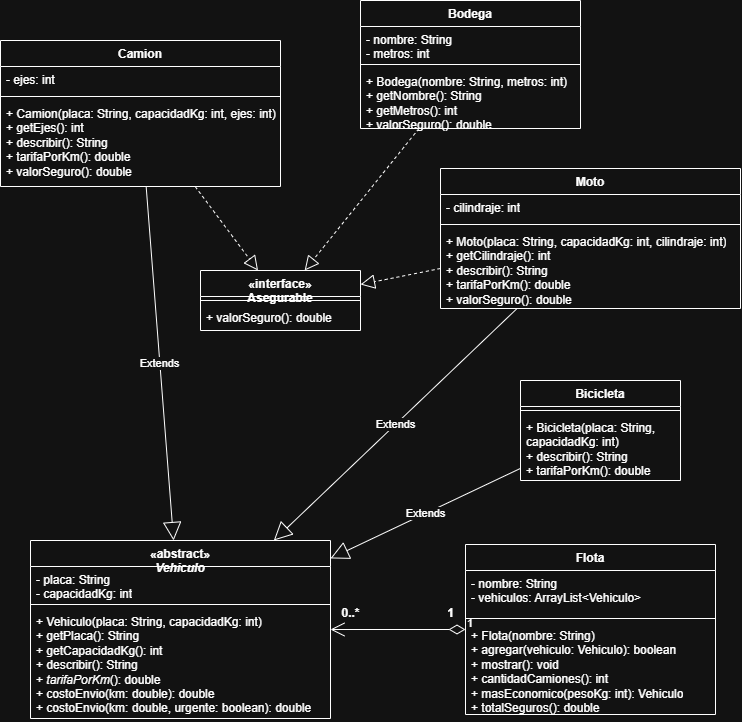

The diagram above was exported from draw.io. Its source (the exported page's mxGraphModel, read from the mxfile embedded in the PNG):
<mxGraphModel dx="1334" dy="857" grid="1" gridSize="10" guides="1" tooltips="1" connect="1" arrows="1" fold="1" page="1" pageScale="1" pageWidth="827" pageHeight="1169" math="0" shadow="0">
  <root>
    <mxCell id="0" />
    <mxCell id="1" parent="0" />
    <mxCell id="c09hXeJ0YXBVIvb1qIaV-1" parent="1" style="swimlane;fontStyle=1;align=center;verticalAlign=top;childLayout=stackLayout;horizontal=1;startSize=26;horizontalStack=0;resizeParent=1;resizeParentMax=0;resizeLast=0;collapsible=1;marginBottom=0;whiteSpace=wrap;html=1;" value="«abstract»&lt;div&gt;&lt;i&gt;Vehiculo&lt;/i&gt;&lt;/div&gt;" vertex="1">
      <mxGeometry height="178" width="300" x="70" y="560" as="geometry" />
    </mxCell>
    <mxCell id="c09hXeJ0YXBVIvb1qIaV-2" parent="c09hXeJ0YXBVIvb1qIaV-1" style="text;strokeColor=none;fillColor=none;align=left;verticalAlign=top;spacingLeft=4;spacingRight=4;overflow=hidden;rotatable=0;points=[[0,0.5],[1,0.5]];portConstraint=eastwest;whiteSpace=wrap;html=1;" value="- placa: String&amp;nbsp;&lt;div&gt;- capacidadKg: int&lt;/div&gt;" vertex="1">
      <mxGeometry height="34" width="300" y="26" as="geometry" />
    </mxCell>
    <mxCell id="c09hXeJ0YXBVIvb1qIaV-3" parent="c09hXeJ0YXBVIvb1qIaV-1" style="line;strokeWidth=1;fillColor=none;align=left;verticalAlign=middle;spacingTop=-1;spacingLeft=3;spacingRight=3;rotatable=0;labelPosition=right;points=[];portConstraint=eastwest;strokeColor=inherit;labelPerimeter=1;" value="" vertex="1">
      <mxGeometry height="8" width="300" y="60" as="geometry" />
    </mxCell>
    <mxCell id="c09hXeJ0YXBVIvb1qIaV-4" parent="c09hXeJ0YXBVIvb1qIaV-1" style="text;strokeColor=none;fillColor=none;align=left;verticalAlign=top;spacingLeft=4;spacingRight=4;overflow=hidden;rotatable=0;points=[[0,0.5],[1,0.5]];portConstraint=eastwest;whiteSpace=wrap;html=1;" value="+ Vehiculo(placa: String, capacidadKg: int)&lt;br&gt;+ getPlaca(): String&lt;br&gt;+ getCapacidadKg(): int&lt;br&gt;+ describir(): String&lt;br&gt;+ &lt;i&gt;tarifaPorKm&lt;/i&gt;(): double&lt;br&gt;+ costoEnvio(km: double): double&lt;br&gt;+ costoEnvio(km: double, urgente: boolean): double" vertex="1">
      <mxGeometry height="110" width="300" y="68" as="geometry" />
    </mxCell>
    <mxCell id="c09hXeJ0YXBVIvb1qIaV-5" parent="1" style="swimlane;fontStyle=1;align=center;verticalAlign=top;childLayout=stackLayout;horizontal=1;startSize=26;horizontalStack=0;resizeParent=1;resizeParentMax=0;resizeLast=0;collapsible=1;marginBottom=0;whiteSpace=wrap;html=1;" value="Moto" vertex="1">
      <mxGeometry height="140" width="300" x="480" y="188" as="geometry" />
    </mxCell>
    <mxCell id="c09hXeJ0YXBVIvb1qIaV-6" parent="c09hXeJ0YXBVIvb1qIaV-5" style="text;strokeColor=none;fillColor=none;align=left;verticalAlign=top;spacingLeft=4;spacingRight=4;overflow=hidden;rotatable=0;points=[[0,0.5],[1,0.5]];portConstraint=eastwest;whiteSpace=wrap;html=1;" value="- cilindraje: int" vertex="1">
      <mxGeometry height="26" width="300" y="26" as="geometry" />
    </mxCell>
    <mxCell id="c09hXeJ0YXBVIvb1qIaV-7" parent="c09hXeJ0YXBVIvb1qIaV-5" style="line;strokeWidth=1;fillColor=none;align=left;verticalAlign=middle;spacingTop=-1;spacingLeft=3;spacingRight=3;rotatable=0;labelPosition=right;points=[];portConstraint=eastwest;strokeColor=inherit;labelPerimeter=1;" value="" vertex="1">
      <mxGeometry height="8" width="300" y="52" as="geometry" />
    </mxCell>
    <mxCell id="c09hXeJ0YXBVIvb1qIaV-8" parent="c09hXeJ0YXBVIvb1qIaV-5" style="text;strokeColor=none;fillColor=none;align=left;verticalAlign=top;spacingLeft=4;spacingRight=4;overflow=hidden;rotatable=0;points=[[0,0.5],[1,0.5]];portConstraint=eastwest;whiteSpace=wrap;html=1;" value="+ Moto(placa: String, capacidadKg: int, cilindraje: int)&lt;br/&gt;+ getCilindraje(): int&lt;br/&gt;+ describir(): String&lt;br/&gt;+ tarifaPorKm(): double&lt;br/&gt;+ valorSeguro(): double" vertex="1">
      <mxGeometry height="80" width="300" y="60" as="geometry" />
    </mxCell>
    <mxCell id="c09hXeJ0YXBVIvb1qIaV-9" parent="1" style="swimlane;fontStyle=1;align=center;verticalAlign=top;childLayout=stackLayout;horizontal=1;startSize=26;horizontalStack=0;resizeParent=1;resizeParentMax=0;resizeLast=0;collapsible=1;marginBottom=0;whiteSpace=wrap;html=1;" value="Camion" vertex="1">
      <mxGeometry height="146" width="280" x="40" y="60" as="geometry" />
    </mxCell>
    <mxCell id="c09hXeJ0YXBVIvb1qIaV-10" parent="c09hXeJ0YXBVIvb1qIaV-9" style="text;strokeColor=none;fillColor=none;align=left;verticalAlign=top;spacingLeft=4;spacingRight=4;overflow=hidden;rotatable=0;points=[[0,0.5],[1,0.5]];portConstraint=eastwest;whiteSpace=wrap;html=1;" value="- ejes: int" vertex="1">
      <mxGeometry height="26" width="280" y="26" as="geometry" />
    </mxCell>
    <mxCell id="c09hXeJ0YXBVIvb1qIaV-11" parent="c09hXeJ0YXBVIvb1qIaV-9" style="line;strokeWidth=1;fillColor=none;align=left;verticalAlign=middle;spacingTop=-1;spacingLeft=3;spacingRight=3;rotatable=0;labelPosition=right;points=[];portConstraint=eastwest;strokeColor=inherit;labelPerimeter=1;" value="" vertex="1">
      <mxGeometry height="8" width="280" y="52" as="geometry" />
    </mxCell>
    <mxCell id="c09hXeJ0YXBVIvb1qIaV-12" parent="c09hXeJ0YXBVIvb1qIaV-9" style="text;strokeColor=none;fillColor=none;align=left;verticalAlign=top;spacingLeft=4;spacingRight=4;overflow=hidden;rotatable=0;points=[[0,0.5],[1,0.5]];portConstraint=eastwest;whiteSpace=wrap;html=1;" value="+ Camion(placa: String, capacidadKg: int, ejes: int)&lt;br/&gt;+ getEjes(): int&lt;br/&gt;+ describir(): String&lt;br/&gt;+ tarifaPorKm(): double&lt;br/&gt;+ valorSeguro(): double" vertex="1">
      <mxGeometry height="86" width="280" y="60" as="geometry" />
    </mxCell>
    <mxCell id="c09hXeJ0YXBVIvb1qIaV-13" parent="1" style="swimlane;fontStyle=1;align=center;verticalAlign=top;childLayout=stackLayout;horizontal=1;startSize=26;horizontalStack=0;resizeParent=1;resizeParentMax=0;resizeLast=0;collapsible=1;marginBottom=0;whiteSpace=wrap;html=1;" value="Bicicleta" vertex="1">
      <mxGeometry height="100" width="160" x="560" y="400" as="geometry" />
    </mxCell>
    <mxCell id="c09hXeJ0YXBVIvb1qIaV-15" parent="c09hXeJ0YXBVIvb1qIaV-13" style="line;strokeWidth=1;fillColor=none;align=left;verticalAlign=middle;spacingTop=-1;spacingLeft=3;spacingRight=3;rotatable=0;labelPosition=right;points=[];portConstraint=eastwest;strokeColor=inherit;labelPerimeter=1;" value="" vertex="1">
      <mxGeometry height="8" width="160" y="26" as="geometry" />
    </mxCell>
    <mxCell id="c09hXeJ0YXBVIvb1qIaV-16" parent="c09hXeJ0YXBVIvb1qIaV-13" style="text;strokeColor=none;fillColor=none;align=left;verticalAlign=top;spacingLeft=4;spacingRight=4;overflow=hidden;rotatable=0;points=[[0,0.5],[1,0.5]];portConstraint=eastwest;whiteSpace=wrap;html=1;" value="+ Bicicleta(placa: String, capacidadKg: int)&lt;br/&gt;+ describir(): String&lt;br/&gt;+ tarifaPorKm(): double" vertex="1">
      <mxGeometry height="66" width="160" y="34" as="geometry" />
    </mxCell>
    <mxCell id="c09hXeJ0YXBVIvb1qIaV-17" parent="1" style="swimlane;fontStyle=1;align=center;verticalAlign=top;childLayout=stackLayout;horizontal=1;startSize=26;horizontalStack=0;resizeParent=1;resizeParentMax=0;resizeLast=0;collapsible=1;marginBottom=0;whiteSpace=wrap;html=1;" value="«interface»&lt;div&gt;Asegurable&lt;/div&gt;" vertex="1">
      <mxGeometry height="60" width="160" x="240" y="290" as="geometry" />
    </mxCell>
    <mxCell id="c09hXeJ0YXBVIvb1qIaV-19" parent="c09hXeJ0YXBVIvb1qIaV-17" style="line;strokeWidth=1;fillColor=none;align=left;verticalAlign=middle;spacingTop=-1;spacingLeft=3;spacingRight=3;rotatable=0;labelPosition=right;points=[];portConstraint=eastwest;strokeColor=inherit;labelPerimeter=1;" value="" vertex="1">
      <mxGeometry height="8" width="160" y="26" as="geometry" />
    </mxCell>
    <mxCell id="c09hXeJ0YXBVIvb1qIaV-20" parent="c09hXeJ0YXBVIvb1qIaV-17" style="text;strokeColor=none;fillColor=none;align=left;verticalAlign=top;spacingLeft=4;spacingRight=4;overflow=hidden;rotatable=0;points=[[0,0.5],[1,0.5]];portConstraint=eastwest;whiteSpace=wrap;html=1;" value="+ valorSeguro(): double" vertex="1">
      <mxGeometry height="26" width="160" y="34" as="geometry" />
    </mxCell>
    <mxCell id="c09hXeJ0YXBVIvb1qIaV-21" parent="1" style="swimlane;fontStyle=1;align=center;verticalAlign=top;childLayout=stackLayout;horizontal=1;startSize=26;horizontalStack=0;resizeParent=1;resizeParentMax=0;resizeLast=0;collapsible=1;marginBottom=0;whiteSpace=wrap;html=1;" value="Bodega" vertex="1">
      <mxGeometry height="128" width="220" x="400" y="20" as="geometry" />
    </mxCell>
    <mxCell id="c09hXeJ0YXBVIvb1qIaV-22" parent="c09hXeJ0YXBVIvb1qIaV-21" style="text;strokeColor=none;fillColor=none;align=left;verticalAlign=top;spacingLeft=4;spacingRight=4;overflow=hidden;rotatable=0;points=[[0,0.5],[1,0.5]];portConstraint=eastwest;whiteSpace=wrap;html=1;" value="- nombre: String&amp;nbsp;&lt;div&gt;- metros: int&lt;/div&gt;" vertex="1">
      <mxGeometry height="34" width="220" y="26" as="geometry" />
    </mxCell>
    <mxCell id="c09hXeJ0YXBVIvb1qIaV-23" parent="c09hXeJ0YXBVIvb1qIaV-21" style="line;strokeWidth=1;fillColor=none;align=left;verticalAlign=middle;spacingTop=-1;spacingLeft=3;spacingRight=3;rotatable=0;labelPosition=right;points=[];portConstraint=eastwest;strokeColor=inherit;labelPerimeter=1;" value="" vertex="1">
      <mxGeometry height="8" width="220" y="60" as="geometry" />
    </mxCell>
    <mxCell id="c09hXeJ0YXBVIvb1qIaV-24" parent="c09hXeJ0YXBVIvb1qIaV-21" style="text;strokeColor=none;fillColor=none;align=left;verticalAlign=top;spacingLeft=4;spacingRight=4;overflow=hidden;rotatable=0;points=[[0,0.5],[1,0.5]];portConstraint=eastwest;whiteSpace=wrap;html=1;" value="+ Bodega(nombre: String, metros: int)&lt;br/&gt;+ getNombre(): String&lt;br/&gt;+ getMetros(): int&lt;br/&gt;+ valorSeguro(): double" vertex="1">
      <mxGeometry height="60" width="220" y="68" as="geometry" />
    </mxCell>
    <mxCell id="c09hXeJ0YXBVIvb1qIaV-25" parent="1" style="swimlane;fontStyle=1;align=center;verticalAlign=top;childLayout=stackLayout;horizontal=1;startSize=26;horizontalStack=0;resizeParent=1;resizeParentMax=0;resizeLast=0;collapsible=1;marginBottom=0;whiteSpace=wrap;html=1;" value="Flota" vertex="1">
      <mxGeometry height="170" width="250" x="505" y="564" as="geometry" />
    </mxCell>
    <mxCell id="c09hXeJ0YXBVIvb1qIaV-26" parent="c09hXeJ0YXBVIvb1qIaV-25" style="text;strokeColor=none;fillColor=none;align=left;verticalAlign=top;spacingLeft=4;spacingRight=4;overflow=hidden;rotatable=0;points=[[0,0.5],[1,0.5]];portConstraint=eastwest;whiteSpace=wrap;html=1;" value="- nombre: String&lt;br/&gt;- vehiculos: ArrayList&amp;lt;Vehiculo&amp;gt;" vertex="1">
      <mxGeometry height="44" width="250" y="26" as="geometry" />
    </mxCell>
    <mxCell id="c09hXeJ0YXBVIvb1qIaV-27" parent="c09hXeJ0YXBVIvb1qIaV-25" style="line;strokeWidth=1;fillColor=none;align=left;verticalAlign=middle;spacingTop=-1;spacingLeft=3;spacingRight=3;rotatable=0;labelPosition=right;points=[];portConstraint=eastwest;strokeColor=inherit;labelPerimeter=1;" value="" vertex="1">
      <mxGeometry height="8" width="250" y="70" as="geometry" />
    </mxCell>
    <mxCell id="c09hXeJ0YXBVIvb1qIaV-28" parent="c09hXeJ0YXBVIvb1qIaV-25" style="text;strokeColor=none;fillColor=none;align=left;verticalAlign=top;spacingLeft=4;spacingRight=4;overflow=hidden;rotatable=0;points=[[0,0.5],[1,0.5]];portConstraint=eastwest;whiteSpace=wrap;html=1;" value="+ Flota(nombre: String)&lt;br/&gt;+ agregar(vehiculo: Vehiculo): boolean&lt;br/&gt;+ mostrar(): void&lt;br/&gt;+ cantidadCamiones(): int&lt;br/&gt;+ masEconomico(pesoKg: int): Vehiculo&lt;br/&gt;+ totalSeguros(): double" vertex="1">
      <mxGeometry height="92" width="250" y="78" as="geometry" />
    </mxCell>
    <mxCell id="c09hXeJ0YXBVIvb1qIaV-29" edge="1" parent="1" source="c09hXeJ0YXBVIvb1qIaV-9" style="endArrow=block;endSize=16;endFill=0;html=1;rounded=0;defaultLabelBackgroundColor=page;" target="c09hXeJ0YXBVIvb1qIaV-1" value="Extends">
      <mxGeometry relative="1" width="160" as="geometry">
        <mxPoint x="420" y="490" as="sourcePoint" />
        <mxPoint x="580" y="490" as="targetPoint" />
      </mxGeometry>
    </mxCell>
    <mxCell id="c09hXeJ0YXBVIvb1qIaV-30" edge="1" parent="1" source="c09hXeJ0YXBVIvb1qIaV-5" style="endArrow=block;endSize=16;endFill=0;html=1;rounded=0;defaultLabelBackgroundColor=page;" target="c09hXeJ0YXBVIvb1qIaV-1" value="Extends">
      <mxGeometry relative="1" width="160" as="geometry">
        <mxPoint x="430" y="350" as="sourcePoint" />
        <mxPoint x="590" y="350" as="targetPoint" />
      </mxGeometry>
    </mxCell>
    <mxCell id="c09hXeJ0YXBVIvb1qIaV-31" edge="1" parent="1" source="c09hXeJ0YXBVIvb1qIaV-13" style="endArrow=block;endSize=16;endFill=0;html=1;rounded=0;defaultLabelBackgroundColor=page;" target="c09hXeJ0YXBVIvb1qIaV-1" value="Extends">
      <mxGeometry relative="1" width="160" as="geometry">
        <mxPoint x="470" y="410" as="sourcePoint" />
        <mxPoint x="630" y="410" as="targetPoint" />
      </mxGeometry>
    </mxCell>
    <mxCell id="c09hXeJ0YXBVIvb1qIaV-32" edge="1" parent="1" source="c09hXeJ0YXBVIvb1qIaV-5" style="endArrow=block;dashed=1;endFill=0;endSize=12;html=1;rounded=0;defaultLabelBackgroundColor=page;" target="c09hXeJ0YXBVIvb1qIaV-17" value="">
      <mxGeometry relative="1" width="160" as="geometry">
        <mxPoint x="450" y="470" as="sourcePoint" />
        <mxPoint x="610" y="470" as="targetPoint" />
      </mxGeometry>
    </mxCell>
    <mxCell id="c09hXeJ0YXBVIvb1qIaV-33" edge="1" parent="1" source="c09hXeJ0YXBVIvb1qIaV-9" style="endArrow=block;dashed=1;endFill=0;endSize=12;html=1;rounded=0;defaultLabelBackgroundColor=page;" target="c09hXeJ0YXBVIvb1qIaV-17" value="">
      <mxGeometry relative="1" width="160" as="geometry">
        <mxPoint x="360" y="500" as="sourcePoint" />
        <mxPoint x="520" y="500" as="targetPoint" />
      </mxGeometry>
    </mxCell>
    <mxCell id="c09hXeJ0YXBVIvb1qIaV-34" edge="1" parent="1" source="c09hXeJ0YXBVIvb1qIaV-21" style="endArrow=block;dashed=1;endFill=0;endSize=12;html=1;rounded=0;defaultLabelBackgroundColor=page;" target="c09hXeJ0YXBVIvb1qIaV-17" value="">
      <mxGeometry relative="1" width="160" as="geometry">
        <mxPoint x="360" y="570" as="sourcePoint" />
        <mxPoint x="520" y="570" as="targetPoint" />
      </mxGeometry>
    </mxCell>
    <mxCell id="c09hXeJ0YXBVIvb1qIaV-35" edge="1" parent="1" source="c09hXeJ0YXBVIvb1qIaV-25" style="endArrow=open;html=1;endSize=12;startArrow=diamondThin;startSize=14;startFill=0;edgeStyle=orthogonalEdgeStyle;align=left;verticalAlign=bottom;rounded=0;defaultLabelBackgroundColor=page;" target="c09hXeJ0YXBVIvb1qIaV-1" value="1">
      <mxGeometry relative="1" x="-1" y="3" as="geometry">
        <mxPoint x="490" y="560" as="sourcePoint" />
        <mxPoint x="650" y="560" as="targetPoint" />
      </mxGeometry>
    </mxCell>
    <mxCell id="c09hXeJ0YXBVIvb1qIaV-37" parent="1" style="text;align=center;fontStyle=1;verticalAlign=middle;spacingLeft=3;spacingRight=3;strokeColor=none;rotatable=0;points=[[0,0.5],[1,0.5]];portConstraint=eastwest;html=1;" value="1" vertex="1">
      <mxGeometry height="26" width="80" x="450" y="620" as="geometry" />
    </mxCell>
    <mxCell id="c09hXeJ0YXBVIvb1qIaV-40" parent="1" style="text;align=center;fontStyle=1;verticalAlign=middle;spacingLeft=3;spacingRight=3;strokeColor=none;rotatable=0;points=[[0,0.5],[1,0.5]];portConstraint=eastwest;html=1;" value="0..*" vertex="1">
      <mxGeometry height="26" width="80" x="350" y="620" as="geometry" />
    </mxCell>
  </root>
</mxGraphModel>